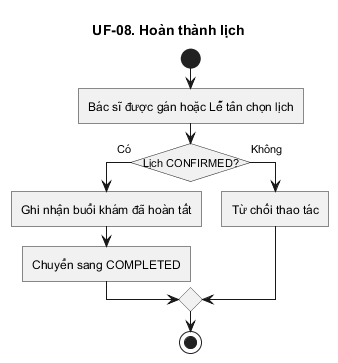

The diagram above was rendered by PlantUML. Its source (embedded in the PNG):
@startuml
title UF-08. Hoàn thành lịch
skinparam linetype ortho
skinparam shadowing false
skinparam roundcorner 0
skinparam conditionStyle InsideDiamond
skinparam conditionEndStyle diamond
start
:Bác sĩ được gán hoặc Lễ tân chọn lịch;
if (Lịch CONFIRMED?) then (Có)
  :Ghi nhận buổi khám đã hoàn tất;
  :Chuyển sang COMPLETED;
else (Không)
  :Từ chối thao tác;
endif
stop
@enduml